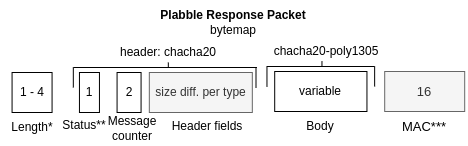

The diagram above was exported from draw.io. Its source (the exported page's mxGraphModel, read from the mxfile embedded in the PNG):
<mxGraphModel dx="979" dy="590" grid="1" gridSize="10" guides="1" tooltips="1" connect="1" arrows="1" fold="1" page="1" pageScale="1" pageWidth="850" pageHeight="1100" background="#FFFFFF" math="0" shadow="0">
  <root>
    <mxCell id="0" />
    <mxCell id="1" parent="0" />
    <mxCell id="2" value="Plabble Response Packet&lt;br&gt;&lt;span style=&quot;font-weight: normal&quot;&gt;bytemap&lt;/span&gt;" style="text;html=1;strokeColor=none;fillColor=none;align=center;verticalAlign=middle;whiteSpace=wrap;rounded=0;fontStyle=1" vertex="1" parent="1">
      <mxGeometry x="133.89" y="191" width="210" height="40" as="geometry" />
    </mxCell>
    <mxCell id="3" value="2" style="rounded=0;whiteSpace=wrap;html=1;" vertex="1" parent="1">
      <mxGeometry x="122.57000000000001" y="261" width="24" height="40" as="geometry" />
    </mxCell>
    <mxCell id="4" value="Message counter" style="text;html=1;strokeColor=none;fillColor=none;align=center;verticalAlign=middle;whiteSpace=wrap;rounded=0;" vertex="1" parent="1">
      <mxGeometry x="107.57000000000001" y="302" width="60" height="30" as="geometry" />
    </mxCell>
    <mxCell id="5" value="1 - 4" style="rounded=0;whiteSpace=wrap;html=1;" vertex="1" parent="1">
      <mxGeometry x="17.57" y="261" width="40" height="40" as="geometry" />
    </mxCell>
    <mxCell id="6" value="Length*" style="text;html=1;strokeColor=none;fillColor=none;align=center;verticalAlign=middle;whiteSpace=wrap;rounded=0;" vertex="1" parent="1">
      <mxGeometry x="7.5699999999999985" y="301" width="60" height="30" as="geometry" />
    </mxCell>
    <mxCell id="7" value="1" style="rounded=0;whiteSpace=wrap;html=1;" vertex="1" parent="1">
      <mxGeometry x="84.95" y="261" width="20" height="40" as="geometry" />
    </mxCell>
    <mxCell id="8" value="Status**" style="text;html=1;strokeColor=none;fillColor=none;align=center;verticalAlign=middle;whiteSpace=wrap;rounded=0;" vertex="1" parent="1">
      <mxGeometry x="59.57000000000001" y="299" width="60" height="30" as="geometry" />
    </mxCell>
    <mxCell id="9" value="variable" style="rounded=0;whiteSpace=wrap;html=1;" vertex="1" parent="1">
      <mxGeometry x="280.2" y="260" width="92.25" height="40" as="geometry" />
    </mxCell>
    <mxCell id="10" value="Body" style="text;html=1;strokeColor=none;fillColor=none;align=center;verticalAlign=middle;whiteSpace=wrap;rounded=0;" vertex="1" parent="1">
      <mxGeometry x="296.33" y="300" width="60" height="30" as="geometry" />
    </mxCell>
    <mxCell id="11" value="16" style="rounded=0;whiteSpace=wrap;html=1;fontSize=13;fillColor=#f5f5f5;fontColor=#333333;strokeColor=#666666;" vertex="1" parent="1">
      <mxGeometry x="390.2" y="260" width="80" height="40" as="geometry" />
    </mxCell>
    <mxCell id="12" value="MAC***" style="text;html=1;align=center;verticalAlign=middle;whiteSpace=wrap;rounded=0;fontSize=13;" vertex="1" parent="1">
      <mxGeometry x="400.2" y="300" width="60" height="30" as="geometry" />
    </mxCell>
    <mxCell id="13" value="size diff. per type" style="rounded=0;whiteSpace=wrap;html=1;fillColor=#f5f5f5;fontColor=#333333;strokeColor=#666666;" vertex="1" parent="1">
      <mxGeometry x="154.82" y="261" width="103" height="40" as="geometry" />
    </mxCell>
    <mxCell id="14" value="" style="endArrow=none;html=1;rounded=0;" edge="1" parent="1">
      <mxGeometry width="50" height="50" relative="1" as="geometry">
        <mxPoint x="78.81999999999994" y="276.0000000000001" as="sourcePoint" />
        <mxPoint x="78.81999999999994" y="256.0000000000001" as="targetPoint" />
      </mxGeometry>
    </mxCell>
    <mxCell id="15" value="" style="endArrow=none;html=1;rounded=0;" edge="1" parent="1">
      <mxGeometry width="50" height="50" relative="1" as="geometry">
        <mxPoint x="261.5" y="276.0000000000001" as="sourcePoint" />
        <mxPoint x="261.5" y="256.0000000000001" as="targetPoint" />
      </mxGeometry>
    </mxCell>
    <mxCell id="16" value="" style="endArrow=none;html=1;rounded=0;" edge="1" parent="1">
      <mxGeometry width="50" height="50" relative="1" as="geometry">
        <mxPoint x="78.81999999999994" y="256.0000000000001" as="sourcePoint" />
        <mxPoint x="262.44000000000005" y="256.0000000000001" as="targetPoint" />
      </mxGeometry>
    </mxCell>
    <mxCell id="17" value="header: chacha20" style="text;html=1;strokeColor=none;fillColor=none;align=center;verticalAlign=middle;whiteSpace=wrap;rounded=0;" vertex="1" parent="1">
      <mxGeometry x="102.95" y="235" width="141.87" height="12" as="geometry" />
    </mxCell>
    <mxCell id="18" value="" style="endArrow=none;html=1;rounded=0;" edge="1" parent="1">
      <mxGeometry width="50" height="50" relative="1" as="geometry">
        <mxPoint x="173.81999999999994" y="256.0000000000001" as="sourcePoint" />
        <mxPoint x="173.81999999999994" y="251.0000000000001" as="targetPoint" />
      </mxGeometry>
    </mxCell>
    <mxCell id="19" value="" style="endArrow=none;html=1;rounded=0;" edge="1" parent="1">
      <mxGeometry width="50" height="50" relative="1" as="geometry">
        <mxPoint x="272.46000000000004" y="275" as="sourcePoint" />
        <mxPoint x="272.46000000000004" y="255" as="targetPoint" />
      </mxGeometry>
    </mxCell>
    <mxCell id="20" value="" style="endArrow=none;html=1;rounded=0;" edge="1" parent="1">
      <mxGeometry width="50" height="50" relative="1" as="geometry">
        <mxPoint x="380.1400000000001" y="275" as="sourcePoint" />
        <mxPoint x="380.1400000000001" y="255" as="targetPoint" />
      </mxGeometry>
    </mxCell>
    <mxCell id="21" value="" style="endArrow=none;html=1;rounded=0;" edge="1" parent="1">
      <mxGeometry width="50" height="50" relative="1" as="geometry">
        <mxPoint x="272.46000000000004" y="255" as="sourcePoint" />
        <mxPoint x="380.20000000000005" y="255" as="targetPoint" />
      </mxGeometry>
    </mxCell>
    <mxCell id="22" value="" style="endArrow=none;html=1;rounded=0;" edge="1" parent="1">
      <mxGeometry width="50" height="50" relative="1" as="geometry">
        <mxPoint x="327.46000000000004" y="255" as="sourcePoint" />
        <mxPoint x="327.46000000000004" y="250" as="targetPoint" />
      </mxGeometry>
    </mxCell>
    <mxCell id="23" value="chacha20-poly1305" style="text;html=1;strokeColor=none;fillColor=none;align=center;verticalAlign=middle;whiteSpace=wrap;rounded=0;" vertex="1" parent="1">
      <mxGeometry x="260.82" y="234" width="141.87" height="12" as="geometry" />
    </mxCell>
    <mxCell id="24" value="Header fields" style="text;html=1;strokeColor=none;fillColor=none;align=center;verticalAlign=middle;whiteSpace=wrap;rounded=0;" vertex="1" parent="1">
      <mxGeometry x="174.13" y="300" width="77.87" height="30" as="geometry" />
    </mxCell>
  </root>
</mxGraphModel>